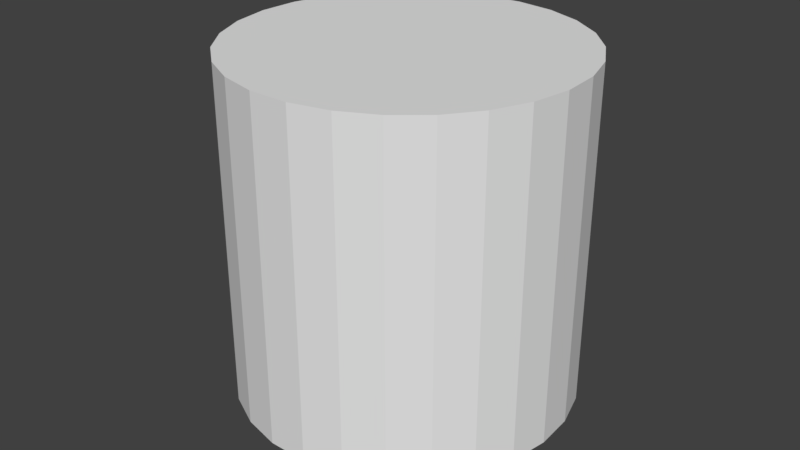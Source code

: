 # Source: fractured_celinder.blend  (saved by Blender 2.78.0; exported with 4.5.12 LTS)
import bpy
from mathutils import Matrix  # noqa: F401  (used for matrix-valued properties, if any)

bpy.ops.wm.read_factory_settings(use_empty=True)
scene = bpy.context.scene
scene.name = 'Scene'

# ---- collections
col_collection_1 = bpy.data.collections.new('Collection 1'); scene.collection.children.link(col_collection_1)
col_collection_2 = bpy.data.collections.new('Collection 2'); scene.collection.children.link(col_collection_2)
col_collection_2.hide_render = True
col_collection_2.hide_viewport = True

# ---- materials (node trees are filled in below, after node groups)
mat_cilinder_base_mat = bpy.data.materials.new('cilinder_base_mat')
mat_cilinder_base_mat.alpha_threshold = 0.0
mat_cilinder_base_mat.roughness = 0.5
mat_cilinder_fract_mat = bpy.data.materials.new('cilinder_fract_mat')
mat_cilinder_fract_mat.alpha_threshold = 0.0
mat_cilinder_fract_mat.roughness = 0.5

# ---- material node trees

# ---- world
world_world = bpy.data.worlds.new('World'); scene.world = world_world
world_world.color = (0.05088, 0.05088, 0.05088)
world_world.use_sun_shadow = False
world_world.sun_shadow_jitter_overblur = 0.0
world_world.cycles.sampling_method = 'MANUAL'

# ---- meshes
me_x = bpy.data.meshes.new('Цилиндр')
me_x.from_pydata([(0.0, 1.0, -1.0), (0.0, 1.0, 1.0), (0.2306, 0.973, -1.0), (0.2306, 0.973, 1.0), (0.4488, 0.8936, -1.0), (0.4488, 0.8936, 1.0), (0.6428, 0.766, -1.0), (0.6428, 0.766, 1.0), (0.8021, 0.5972, -1.0), (0.8021, 0.5972, 1.0), (0.9182, 0.3961, -1.0), (0.9182, 0.3961, 1.0), (0.9848, 0.1736, -1.0), (0.9848, 0.1736, 1.0), (0.9983, -0.05814, -1.0), (0.9983, -0.05814, 1.0), (0.958, -0.2868, -1.0), (0.958, -0.2868, 1.0), (0.866, -0.5, -1.0), (0.866, -0.5, 1.0), (0.7274, -0.6862, -1.0), (0.7274, -0.6862, 1.0), (0.5495, -0.8355, -1.0), (0.5495, -0.8355, 1.0), (0.342, -0.9397, -1.0), (0.342, -0.9397, 1.0), (0.1161, -0.9932, -1.0), (0.1161, -0.9932, 1.0), (-0.1161, -0.9932, -1.0), (-0.1161, -0.9932, 1.0), (-0.342, -0.9397, -1.0), (-0.342, -0.9397, 1.0), (-0.5495, -0.8355, -1.0), (-0.5495, -0.8355, 1.0), (-0.7274, -0.6862, -1.0), (-0.7274, -0.6862, 1.0), (-0.866, -0.5, -1.0), (-0.866, -0.5, 1.0), (-0.958, -0.2868, -1.0), (-0.958, -0.2868, 1.0), (-0.9983, -0.05815, -1.0), (-0.9983, -0.05815, 1.0), (-0.9848, 0.1736, -1.0), (-0.9848, 0.1736, 1.0), (-0.9182, 0.3961, -1.0), (-0.9182, 0.3961, 1.0), (-0.8021, 0.5972, -1.0), (-0.8021, 0.5972, 1.0), (-0.6428, 0.766, -1.0), (-0.6428, 0.766, 1.0), (-0.4488, 0.8936, -1.0), (-0.4488, 0.8936, 1.0), (-0.2306, 0.973, -1.0), (-0.2306, 0.973, 1.0)], [], [(0, 1, 3, 2), (2, 3, 5, 4), (4, 5, 7, 6), (6, 7, 9, 8), (8, 9, 11, 10), (10, 11, 13, 12), (12, 13, 15, 14), (14, 15, 17, 16), (16, 17, 19, 18), (18, 19, 21, 20), (20, 21, 23, 22), (22, 23, 25, 24), (24, 25, 27, 26), (26, 27, 29, 28), (28, 29, 31, 30), (30, 31, 33, 32), (32, 33, 35, 34), (34, 35, 37, 36), (36, 37, 39, 38), (38, 39, 41, 40), (40, 41, 43, 42), (42, 43, 45, 44), (44, 45, 47, 46), (46, 47, 49, 48), (48, 49, 51, 50), (3, 1, 53, 51, 49, 47, 45, 43, 41, 39, 37, 35, 33, 31, 29, 27, 25, 23, 21, 19, 17, 15, 13, 11, 9, 7, 5), (50, 51, 53, 52), (52, 53, 1, 0), (0, 2, 4, 6, 8, 10, 12, 14, 16, 18, 20, 22, 24, 26, 28, 30, 32, 34, 36, 38, 40, 42, 44, 46, 48, 50, 52)])
me_x.materials.append(mat_cilinder_base_mat)
me_x.materials.append(mat_cilinder_fract_mat)
me_x.use_remesh_preserve_volume = False
me_x.use_remesh_preserve_attributes = False
me_x.use_mirror_vertex_groups = False
me_x.update()
me_mesh_006 = bpy.data.meshes.new('Mesh.006')
me_mesh_006.from_pydata([(-0.2976, 1.086, -0.4143), (-0.07942, 1.007, -0.4143), (0.1146, 0.8795, -0.4143), (0.274, 0.7106, -0.4143), (0.3901, 0.5095, -0.4143), (0.4567, 0.2871, -0.4143), (0.4702, 0.0553, -0.4143), (0.4299, -0.1734, -0.4143), (0.3379, -0.3866, -0.4143), (0.1992, -0.5728, -0.4143), (0.02131, -0.722, -0.4143), (-0.1862, -0.8262, -0.4143), (-0.4122, -0.8798, -0.4143), (-0.6444, -0.8798, -0.4143), (-0.2096, -0.1532, 0.8219), (-0.8686, -0.5704, -0.4143), (-0.3544, 1.093, -0.4143), (-0.74, -0.8571, -0.4143), (0.4299, -0.1734, 0.5642), (0.3379, -0.3866, 0.6694), (-0.6444, -0.8798, -0.2896), (0.1992, -0.5728, 0.7853), (0.4702, 0.0553, 0.4755), (0.274, 0.7106, 0.35), (0.1146, 0.8795, 0.3626), (-0.2976, 1.086, -0.2773), (0.3901, 0.5095, 0.3654), (-0.1862, -0.8262, 0.4143), (-0.07942, 1.007, 0.2879), (-0.04127, 0.982, 0.3947), (-0.4122, -0.8798, 0.04936), (0.02131, -0.722, 0.7855), (0.06605, -0.6845, 0.8755), (0.4567, 0.2871, 0.408), (-0.3544, 1.093, -0.4143), (-0.8686, -0.5704, -0.4143), (-0.74, -0.8571, -0.4143), (0.4299, -0.1734, 0.5642), (0.3379, -0.3866, 0.6694), (-0.4122, -0.8798, 0.04936), (-0.6444, -0.8798, -0.2896), (0.4702, 0.0553, 0.4755), (0.1992, -0.5728, 0.7853), (0.274, 0.7106, 0.35), (0.1146, 0.8795, 0.3626), (-0.2976, 1.086, -0.2773), (0.3901, 0.5095, 0.3654), (-0.04127, 0.982, 0.3947), (0.02131, -0.722, 0.7855), (-0.1862, -0.8262, 0.4143), (-0.07942, 1.007, 0.2879), (0.06605, -0.6845, 0.8755), (0.4567, 0.2871, 0.408)], [], [(0, 45, 50, 1), (1, 50, 29, 44, 2), (2, 44, 43, 3), (3, 43, 46, 4), (4, 46, 52, 5), (5, 52, 41, 6), (6, 41, 37, 7), (7, 37, 38, 8), (8, 38, 42, 9), (9, 42, 32, 48, 10), (10, 48, 49, 11), (11, 49, 39, 12), (12, 39, 40, 13), (13, 40, 17), (36, 20, 30, 27, 31, 51, 14, 35), (47, 28, 25, 16, 35, 14), (17, 15, 34, 0, 1, 2, 3, 4, 5, 6, 7, 8, 9, 10, 11, 12, 13), (21, 19, 18, 22, 33, 26, 23, 24, 47, 14, 51), (34, 45, 0)])
me_mesh_006.polygons.foreach_set('material_index', [0, 0, 0, 0, 0, 0, 0, 0, 0, 0, 0, 0, 0, 0, 1, 1, 0, 1, 0])
_k = set([(15, 17), (15, 34), (16, 25), (16, 35), (17, 40), (18, 19), (18, 22), (19, 21), (20, 30), (20, 36), (21, 51), (22, 33), (23, 24), (23, 26), (24, 47), (25, 28), (26, 33), (27, 30), (27, 31), (28, 47), (29, 44), (29, 50), (31, 51), (32, 42), (32, 48), (34, 45), (35, 36), (37, 38), (37, 41), (38, 42), (39, 40), (39, 49), (41, 52), (43, 44), (43, 46), (45, 50), (46, 52), (48, 49)])
me_mesh_006.attributes.new('sharp_edge', 'BOOLEAN', 'EDGE').data.foreach_set('value', [ (min(e.vertices), max(e.vertices)) in _k for e in me_mesh_006.edges])
me_mesh_006.materials.append(mat_cilinder_base_mat)
me_mesh_006.materials.append(mat_cilinder_fract_mat)
me_mesh_006.use_remesh_preserve_volume = False
me_mesh_006.use_remesh_preserve_attributes = False
me_mesh_006.use_mirror_vertex_groups = False
me_mesh_006.update()
me_mesh_005 = bpy.data.meshes.new('Mesh.005')
me_mesh_005.from_pydata([(0.5058, 0.3535, -0.7896), (-0.4792, -0.4728, -0.7896), (-0.4126, -0.2504, -0.7896), (-0.2965, -0.04933, -0.7896), (-0.1371, 0.1196, -0.7896), (0.05689, 0.2471, -0.7896), (0.2751, 0.3266, -0.7896), (0.1588, -0.2283, 0.8172), (0.5596, 0.1587, 0.5416), (0.2751, 0.3266, 0.7197), (0.05689, 0.2471, 0.8648), (0.06852, 0.2514, 0.8571), (0.5058, 0.3535, 0.5686), (0.575, 0.3454, -0.7896), (-0.4858, -0.5851, -0.7896), (-0.4792, -0.4728, -0.1125), (-0.4888, -0.6377, -0.3979), (-0.4864, -0.5964, -0.7074), (-0.4126, -0.2504, 0.316), (0.7201, 0.3285, 0.318), (0.5423, 0.3493, 0.5451), (-0.1371, 0.1196, 0.9959), (-0.1878, 0.06585, 1.031), (-0.2965, -0.04933, 0.7488), (0.06852, 0.2514, 0.8571), (0.2751, 0.3266, 0.7197), (0.05689, 0.2471, 0.8648), (0.5058, 0.3535, 0.5686), (0.575, 0.3454, -0.7896), (-0.4858, -0.5851, -0.7896), (-0.4792, -0.4728, -0.1125), (-0.4888, -0.6377, -0.3979), (-0.4864, -0.5964, -0.7074), (-0.4126, -0.2504, 0.316), (0.5423, 0.3493, 0.5451), (0.7201, 0.3285, 0.318), (-0.1371, 0.1196, 0.9959), (-0.1878, 0.06585, 1.031), (-0.2965, -0.04933, 0.7488)], [], [(0, 27, 34, 35, 28), (1, 30, 33, 2), (2, 33, 38, 3), (3, 38, 22, 36, 4), (4, 36, 26, 5), (5, 26, 11, 25, 6), (6, 25, 27, 0), (0, 28, 29, 1, 2, 3, 4, 5, 6), (7, 16, 32), (14, 13, 19, 8, 7, 32), (19, 20, 8), (29, 17, 31, 30, 1), (20, 12, 9, 24, 8), (37, 23, 18, 15, 16, 7), (24, 10, 21, 37, 7, 8)])
me_mesh_005.polygons.foreach_set('material_index', [0, 0, 0, 0, 0, 0, 0, 0, 1, 1, 1, 0, 1, 1, 1])
_k = set([(9, 12), (9, 24), (10, 21), (10, 24), (11, 25), (11, 26), (12, 20), (13, 14), (13, 19), (14, 32), (15, 16), (15, 18), (16, 32), (17, 29), (17, 31), (18, 23), (19, 20), (21, 37), (22, 36), (22, 38), (23, 37), (25, 27), (26, 36), (27, 34), (28, 29), (28, 35), (30, 31), (30, 33), (33, 38), (34, 35)])
me_mesh_005.attributes.new('sharp_edge', 'BOOLEAN', 'EDGE').data.foreach_set('value', [ (min(e.vertices), max(e.vertices)) in _k for e in me_mesh_005.edges])
me_mesh_005.materials.append(mat_cilinder_base_mat)
me_mesh_005.materials.append(mat_cilinder_fract_mat)
me_mesh_005.use_remesh_preserve_volume = False
me_mesh_005.use_remesh_preserve_attributes = False
me_mesh_005.use_mirror_vertex_groups = False
me_mesh_005.update()
me_mesh_004 = bpy.data.meshes.new('Mesh.004')
me_mesh_004.from_pydata([(-0.05682, -0.5283, -1.094), (-0.1488, -0.3151, 0.9061), (-0.1891, -0.08643, 0.9061), (-0.1756, 0.1454, 0.9061), (-0.109, 0.3678, 0.9061), (0.007096, 0.5689, 0.9061), (0.838, -0.03298, 0.3444), (0.4618, 0.3881, 0.5141), (0.01408, 0.5763, 0.9061), (0.3982, -0.1403, 0.9061), (-0.1324, -0.3531, 0.9061), (0.07198, -0.5182, -1.094), (0.003468, -0.4648, -1.094), (-0.03297, -0.5603, -1.094), (-0.1285, -0.3622, -1.094), (-0.1756, 0.1454, -0.4115), (-0.1854, -0.02192, -0.7012), (-0.1891, -0.08643, -0.7908), (-0.1488, -0.3151, -1.052), (-0.109, 0.3678, 0.01715), (-0.1757, -0.1623, -0.8777), (-0.05682, -0.5283, -0.7574), (0.09757, 0.6648, 0.7582), (0.007096, 0.5689, 0.45), (0.1144, 0.6825, 0.7284), (0.01408, 0.5763, 0.9061), (0.3982, -0.1403, 0.9061), (-0.1324, -0.3531, 0.9061), (0.07198, -0.5182, -1.094), (0.003468, -0.4648, -1.094), (-0.1285, -0.3622, -1.094), (-0.03297, -0.5603, -1.094), (-0.1756, 0.1454, -0.4115), (-0.1854, -0.02192, -0.7012), (-0.1891, -0.08643, -0.7908), (-0.109, 0.3678, 0.01715), (-0.1757, -0.1623, -0.8777), (-0.1488, -0.3151, -1.052), (-0.05682, -0.5283, -0.7574), (0.09757, 0.6648, 0.7582), (0.007096, 0.5689, 0.45), (0.1144, 0.6825, 0.7284)], [], [(0, 38, 10, 1, 18, 30), (6, 39, 8, 26), (7, 33, 32, 35, 40, 41), (6, 7, 41, 39), (27, 21, 13, 11, 6, 26), (15, 16, 34, 2, 3), (30, 29, 28, 31, 0), (31, 38, 0), (36, 17, 33, 7, 6, 11, 12), (10, 9, 25, 5, 4, 3, 2, 1), (12, 14, 37, 36), (23, 19, 4, 5), (34, 20, 18, 1, 2), (19, 15, 3, 4), (25, 22, 24, 23, 5)])
me_mesh_004.polygons.foreach_set('material_index', [0, 1, 1, 1, 1, 0, 0, 0, 1, 0, 1, 0, 0, 0, 0])
_k = set([(8, 26), (8, 39), (9, 10), (9, 25), (10, 38), (11, 12), (11, 13), (12, 14), (13, 21), (14, 37), (15, 16), (15, 19), (16, 34), (17, 33), (17, 36), (18, 20), (18, 30), (19, 23), (20, 34), (21, 27), (22, 24), (22, 25), (23, 24), (26, 27), (28, 29), (28, 31), (29, 30), (31, 38), (32, 33), (32, 35), (35, 40), (36, 37), (39, 41), (40, 41)])
me_mesh_004.attributes.new('sharp_edge', 'BOOLEAN', 'EDGE').data.foreach_set('value', [ (min(e.vertices), max(e.vertices)) in _k for e in me_mesh_004.edges])
me_mesh_004.materials.append(mat_cilinder_base_mat)
me_mesh_004.materials.append(mat_cilinder_fract_mat)
me_mesh_004.use_remesh_preserve_volume = False
me_mesh_004.use_remesh_preserve_attributes = False
me_mesh_004.use_mirror_vertex_groups = False
me_mesh_004.update()
me_mesh_003 = bpy.data.meshes.new('Mesh.003')
me_mesh_003.from_pydata([(-0.1641, 0.753, 0.2032), (0.06653, 0.7261, 0.2032), (0.2848, 0.6467, 0.2032), (0.4788, 0.5191, 0.2032), (0.6381, 0.3502, 0.2032), (0.794, -0.5338, 0.2032), (0.7021, -0.747, 0.2032), (0.5634, -0.9332, 0.2032), (0.3855, -1.082, 0.2032), (0.178, -1.187, 0.2032), (-0.807, 0.5191, 0.2032), (-0.613, 0.6467, 0.2032), (-0.3948, 0.7261, 0.2032), (-0.1098, 0.5577, -0.4643), (0.0285, -0.3788, -0.4368), (-0.51, 0.1701, -0.1881), (-0.1329, -0.252, -0.3582), (-0.3948, 0.7261, -0.2853), (-0.9577, 0.3594, 0.2032), (-0.5728, -0.3588, 0.2032), (-0.5738, 0.6609, -0.1666), (-0.613, 0.6467, -0.1405), (0.7981, -0.5109, 0.2032), (0.7149, 0.2173, 0.2032), (0.03175, -1.221, 0.2032), (-0.1641, 0.753, -0.4362), (0.0209, -1.206, 0.2032), (0.794, -0.5338, 0.1975), (0.7021, -0.747, 0.09873), (0.5634, -0.9332, -0.03712), (0.6381, 0.3502, 0.1509), (0.4788, 0.5191, 0.03183), (0.06653, 0.7261, -0.2985), (-0.1164, 0.7475, -0.4518), (-0.1266, 0.7487, -0.4604), (-0.807, 0.5191, -0.009074), (0.178, -1.187, 0.01773), (0.2848, 0.6467, -0.1207), (0.3855, -1.082, -0.2027), (0.3788, -1.086, -0.2087), (0.3496, -1.1, -0.2347), (-0.8486, 0.4751, 0.01975), (-0.8578, 0.4653, 0.02638), (-0.8613, 0.4616, 0.03231), (-0.8791, 0.4427, 0.06405), (-0.5738, 0.6609, -0.1666), (-0.3948, 0.7261, -0.2853), (-0.9577, 0.3594, 0.2032), (-0.5728, -0.3588, 0.2032), (0.0209, -1.206, 0.2032), (-0.613, 0.6467, -0.1405), (0.7149, 0.2173, 0.2032), (0.7981, -0.5109, 0.2032), (0.03175, -1.221, 0.2032), (-0.1641, 0.753, -0.4362), (0.794, -0.5338, 0.1975), (0.7021, -0.747, 0.09873), (0.5634, -0.9332, -0.03712), (0.3855, -1.082, -0.2027), (0.4788, 0.5191, 0.03183), (0.6381, 0.3502, 0.1509), (-0.1164, 0.7475, -0.4518), (0.06653, 0.7261, -0.2985), (-0.1266, 0.7487, -0.4604), (-0.807, 0.5191, -0.009074), (0.178, -1.187, 0.01773), (0.2848, 0.6467, -0.1207), (0.3788, -1.086, -0.2087), (0.3496, -1.1, -0.2347), (-0.8486, 0.4751, 0.01975), (-0.8578, 0.4653, 0.02638), (-0.8613, 0.4616, 0.03231), (-0.8791, 0.4427, 0.06405)], [], [(1, 0, 12, 11, 10, 47, 48, 26, 53, 9, 8, 7, 6, 5, 52, 51, 4, 3, 2), (13, 45, 46, 25, 63), (13, 15, 69, 64, 50, 45), (15, 70, 69), (39, 68, 14, 13, 63, 33), (14, 16, 13), (16, 15, 13), (15, 16, 72, 71), (16, 19, 18, 72), (16, 49, 19), (56, 55, 5, 6), (65, 40, 67, 58, 8, 9), (58, 57, 7, 8), (21, 35, 10, 11), (55, 52, 5), (51, 60, 4), (17, 20, 21, 11, 12), (60, 59, 3, 4), (59, 66, 2, 3), (53, 65, 9), (36, 24, 49, 16, 14, 68), (71, 70, 15), (62, 61, 34, 54, 0, 1), (35, 41, 42, 43, 44, 47, 10), (57, 56, 6, 7), (66, 62, 1, 2), (54, 17, 12, 0), (28, 29, 38, 39, 33, 32, 37, 31, 30, 23, 22, 27)])
me_mesh_003.polygons.foreach_set('material_index', [0, 1, 1, 1, 1, 1, 1, 1, 1, 1, 0, 0, 0, 0, 0, 0, 0, 0, 0, 0, 1, 1, 0, 0, 0, 0, 0, 1])
_k = set([(17, 20), (17, 54), (18, 19), (18, 72), (19, 49), (20, 21), (21, 35), (22, 23), (22, 27), (23, 30), (24, 36), (24, 49), (25, 46), (25, 63), (26, 48), (26, 53), (27, 28), (28, 29), (29, 38), (30, 31), (31, 37), (32, 33), (32, 37), (33, 63), (34, 54), (34, 61), (35, 41), (36, 68), (38, 39), (39, 68), (40, 65), (40, 67), (41, 42), (42, 43), (43, 44), (44, 47), (45, 46), (45, 50), (47, 48), (50, 64), (51, 52), (51, 60), (52, 55), (53, 65), (55, 56), (56, 57), (57, 58), (58, 67), (59, 60), (59, 66), (61, 62), (62, 66), (64, 69), (69, 70), (70, 71), (71, 72)])
me_mesh_003.attributes.new('sharp_edge', 'BOOLEAN', 'EDGE').data.foreach_set('value', [ (min(e.vertices), max(e.vertices)) in _k for e in me_mesh_003.edges])
me_mesh_003.materials.append(mat_cilinder_base_mat)
me_mesh_003.materials.append(mat_cilinder_fract_mat)
me_mesh_003.use_remesh_preserve_volume = False
me_mesh_003.use_remesh_preserve_attributes = False
me_mesh_003.use_mirror_vertex_groups = False
me_mesh_003.update()
me_mesh_002 = bpy.data.meshes.new('Mesh.002')
me_mesh_002.from_pydata([(-0.6934, -0.5528, -0.5417), (-0.7337, -0.3241, -0.5417), (-0.08117, 0.1512, 1.065), (0.3189, 0.5376, 0.7889), (0.2952, -0.2705, 0.8944), (0.5822, -0.5318, 0.6948), (0.4572, -0.3975, 0.8162), (-0.07721, -0.9486, -0.5417), (-0.4702, -0.755, -0.5417), (-0.4629, -0.7586, -0.5417), (0.3375, 0.7256, -0.5417), (0.4366, 0.714, -0.5417), (-0.7269, -0.2069, -0.5417), (-0.6751, -0.5952, -0.5417), (-0.7294, -0.2497, -0.224), (-0.73, -0.2595, -0.1524), (-0.7337, -0.3241, -0.2421), (-0.6934, -0.5528, -0.5043), (0.4954, 0.7071, 0.5466), (0.4954, 0.7071, -0.3994), (0.4808, 0.7088, 0.5635), (0.7137, 0.6277, 0.3057), (0.7309, 0.6164, 0.2877), (0.7137, 0.6277, 0.1671), (0.7496, 0.6041, 0.268), (0.4366, 0.714, -0.5417), (-0.07721, -0.9486, -0.5417), (-0.4702, -0.755, -0.5417), (-0.4629, -0.7586, -0.5417), (0.3375, 0.7256, -0.5417), (-0.7269, -0.2069, -0.5417), (-0.6751, -0.5952, -0.5417), (-0.7294, -0.2497, -0.224), (-0.73, -0.2595, -0.1524), (-0.7337, -0.3241, -0.2421), (-0.6934, -0.5528, -0.5043), (0.4808, 0.7088, 0.5635), (0.4954, 0.7071, 0.5466), (0.4954, 0.7071, -0.3994), (0.7137, 0.6277, 0.3057), (0.7309, 0.6164, 0.2877), (0.7137, 0.6277, 0.1671), (0.7496, 0.6041, 0.268)], [], [(0, 35, 34, 1), (1, 34, 15, 32, 30), (6, 3, 2), (27, 4, 2, 33, 16, 17, 13), (6, 4, 27, 28), (28, 7, 5, 6), (5, 42, 40, 6), (4, 6, 2), (39, 22, 24, 41), (30, 29, 25, 26, 9, 8, 31, 0, 1), (40, 21, 37, 20, 3, 6), (38, 23, 42, 5, 7, 11), (31, 35, 0), (29, 36, 18, 19, 25), (20, 10, 12, 14, 33, 2, 3), (41, 19, 18, 39)])
me_mesh_002.polygons.foreach_set('material_index', [0, 0, 1, 1, 1, 1, 1, 1, 0, 0, 1, 1, 0, 0, 1, 0])
_k = set([(7, 11), (7, 28), (8, 9), (8, 31), (9, 26), (10, 12), (10, 20), (11, 38), (12, 14), (13, 17), (13, 27), (14, 33), (15, 32), (15, 34), (16, 17), (16, 33), (18, 36), (18, 39), (19, 25), (19, 41), (20, 37), (21, 37), (21, 40), (22, 24), (22, 39), (23, 38), (23, 42), (24, 41), (25, 26), (27, 28), (29, 30), (29, 36), (30, 32), (31, 35), (34, 35), (40, 42)])
me_mesh_002.attributes.new('sharp_edge', 'BOOLEAN', 'EDGE').data.foreach_set('value', [ (min(e.vertices), max(e.vertices)) in _k for e in me_mesh_002.edges])
me_mesh_002.materials.append(mat_cilinder_base_mat)
me_mesh_002.materials.append(mat_cilinder_fract_mat)
me_mesh_002.use_remesh_preserve_volume = False
me_mesh_002.use_remesh_preserve_attributes = False
me_mesh_002.use_mirror_vertex_groups = False
me_mesh_002.update()
me_mesh_001 = bpy.data.meshes.new('Mesh.001')
me_mesh_001.from_pydata([(0.2851, 0.2296, 0.6202), (0.3517, 0.007135, 0.6202), (0.3652, -0.2247, 0.6202), (-0.5778, 0.6385, -0.04797), (-0.4392, -0.2997, -0.02167), (-0.3145, -0.4327, -0.1413), (0.3306, -0.4208, 0.6202), (0.2493, 0.2916, 0.6202), (0.3249, -0.4533, -0.3991), (0.3249, -0.4533, 0.6121), (0.2602, -0.6033, -0.3252), (0.2329, -0.6665, -0.294), (0.2329, -0.6665, 0.5134), (0.09423, -0.8528, -0.1778), (0.09423, -0.8528, 0.3776), (0.08633, -0.8594, 0.3703), (0.3652, -0.2247, -0.4877), (0.1694, -0.7519, 0.4513), (0.169, 0.4306, -0.6136), (0.169, 0.4306, 0.5655), (0.009632, 0.5995, -0.6013), (0.009632, 0.5995, 0.4467), (-0.4026, 0.8065, -0.2882), (-0.3199, 0.7764, -0.3801), (-0.4026, 0.8065, 0.1164), (-0.228, 0.743, 0.2589), (-0.417, 0.8082, -0.2715), (-0.5949, 0.829, -0.04492), (0.2851, 0.2296, -0.5979), (-0.0591, 0.6447, -0.5873), (-0.1656, 0.7148, -0.5497), (-0.1469, 0.7024, -0.5692), (-0.1844, 0.7271, -0.53), (-0.1844, 0.7271, 0.2944), (-0.08366, -1.002, 0.2116), (-0.03819, -0.9639, -0.08773), (-0.08366, -1.002, 0.07249), (-0.1187, -1.02, 0.1801), (0.3517, 0.007135, -0.5552), (0.2493, 0.2916, 0.6202), (0.3306, -0.4208, 0.6202), (0.3249, -0.4533, -0.3991), (0.2602, -0.6033, -0.3252), (0.2329, -0.6665, -0.294), (0.3249, -0.4533, 0.6121), (0.2329, -0.6665, 0.5134), (0.09423, -0.8528, 0.3776), (0.08633, -0.8594, 0.3703), (-0.03819, -0.9639, -0.08773), (0.09423, -0.8528, -0.1778), (0.3652, -0.2247, -0.4877), (0.1694, -0.7519, 0.4513), (0.009632, 0.5995, -0.6013), (0.169, 0.4306, -0.6136), (0.009632, 0.5995, 0.4467), (0.169, 0.4306, 0.5655), (-0.4026, 0.8065, -0.2882), (-0.3199, 0.7764, -0.3801), (-0.4026, 0.8065, 0.1164), (-0.228, 0.743, 0.2589), (-0.417, 0.8082, -0.2715), (-0.5949, 0.829, -0.04492), (0.2851, 0.2296, -0.5979), (-0.0591, 0.6447, -0.5873), (-0.1469, 0.7024, -0.5692), (-0.1656, 0.7148, -0.5497), (-0.1844, 0.7271, -0.53), (-0.1844, 0.7271, 0.2944), (-0.08366, -1.002, 0.2116), (-0.08366, -1.002, 0.07249), (-0.1187, -1.02, 0.1801), (0.3517, 0.007135, -0.5552)], [], [(4, 3, 57, 66, 65), (3, 4, 47, 46, 51, 45, 44, 6, 39, 55, 54, 67, 59), (3, 61, 60), (3, 59, 58, 61), (10, 43, 49, 48, 5, 64, 29), (4, 70, 68, 47), (5, 4, 65, 64), (50, 71, 1, 2), (71, 28, 0, 1), (52, 63, 31, 30, 32, 33, 21), (41, 50, 2, 40, 9), (53, 52, 21, 19), (11, 42, 41, 9, 12), (69, 35, 13, 14, 15, 34), (7, 40, 2, 1, 0), (13, 11, 12, 17, 14), (34, 37, 69), (60, 56, 57, 3), (29, 20, 18, 62, 38, 16, 8, 10), (22, 26, 27, 24), (32, 23, 22, 24, 25, 33), (28, 53, 19, 7, 0), (5, 48, 36, 70, 4)])
me_mesh_001.polygons.foreach_set('material_index', [1, 1, 1, 1, 1, 1, 1, 0, 0, 0, 0, 0, 0, 0, 0, 0, 0, 1, 1, 0, 0, 0, 1])
_k = set([(6, 39), (6, 44), (7, 19), (7, 40), (8, 10), (8, 16), (9, 12), (9, 40), (10, 43), (11, 13), (11, 42), (12, 17), (13, 35), (14, 15), (14, 17), (15, 34), (16, 38), (18, 20), (18, 62), (19, 21), (20, 29), (21, 33), (22, 23), (22, 26), (23, 32), (24, 25), (24, 27), (25, 33), (26, 27), (28, 53), (28, 71), (29, 64), (30, 31), (30, 32), (31, 63), (34, 37), (35, 69), (36, 48), (36, 70), (37, 69), (38, 62), (39, 55), (41, 42), (41, 50), (43, 49), (44, 45), (45, 51), (46, 47), (46, 51), (47, 68), (48, 49), (50, 71), (52, 53), (52, 63), (54, 55), (54, 67), (56, 57), (56, 60), (57, 66), (58, 59), (58, 61), (59, 67), (60, 61), (64, 65), (65, 66), (68, 70)])
me_mesh_001.attributes.new('sharp_edge', 'BOOLEAN', 'EDGE').data.foreach_set('value', [ (min(e.vertices), max(e.vertices)) in _k for e in me_mesh_001.edges])
me_mesh_001.materials.append(mat_cilinder_base_mat)
me_mesh_001.materials.append(mat_cilinder_fract_mat)
me_mesh_001.use_remesh_preserve_volume = False
me_mesh_001.use_remesh_preserve_attributes = False
me_mesh_001.use_mirror_vertex_groups = False
me_mesh_001.update()
me_mesh = bpy.data.meshes.new('Mesh')
me_mesh.from_pydata([(0.3155, -0.3128, 0.9429), (0.08331, -0.3128, 0.9429), (-0.1427, -0.2592, -1.057), (-0.1427, -0.2592, 0.9429), (-0.3502, -0.155, -1.057), (-0.3502, -0.155, 0.9429), (-0.5281, -0.005786, -1.057), (-0.5281, -0.005786, 0.9429), (-0.6668, 0.1805, 0.9429), (0.2297, 0.6735, 0.3805), (0.5168, 0.4129, 0.1805), (0.3917, 0.5462, 0.3008), (-0.2646, 0.5452, 0.9429), (-0.2116, 0.5665, 0.9429), (0.3934, -0.2943, 0.9429), (-0.7416, 0.354, 0.9429), (-0.5359, 0.1887, -1.057), (-0.5205, 0.1812, -1.057), (-0.1427, -0.005178, -1.057), (-0.05633, -0.1963, -1.057), (-0.6416, 0.1467, -1.057), (-0.01439, -0.2896, -1.057), (0.08331, -0.3128, -0.9295), (0.5415, -0.2592, 0.7548), (0.5415, -0.2592, -0.2247), (0.3155, -0.3128, -0.5901), (0.749, -0.155, 0.389), (0.7925, -0.1186, 0.2344), (0.749, -0.155, 0.147), (0.6971, -0.1811, 0.5256), (0.7257, -0.1667, 0.4614), (0.7121, -0.1736, 0.5032), (-0.6668, 0.1805, -0.7058), (-0.6571, 0.1674, -0.8425), (-0.6761, 0.2021, -0.5006), (-0.2116, 0.5665, 0.9429), (0.3934, -0.2943, 0.9429), (-0.2646, 0.5452, 0.9429), (-0.7416, 0.354, 0.9429), (-0.5359, 0.1887, -1.057), (-0.5205, 0.1812, -1.057), (-0.6416, 0.1467, -1.057), (-0.1427, -0.005178, -1.057), (-0.05633, -0.1963, -1.057), (-0.01439, -0.2896, -1.057), (0.3155, -0.3128, -0.5901), (0.08331, -0.3128, -0.9295), (0.5415, -0.2592, 0.7548), (0.749, -0.155, 0.147), (0.5415, -0.2592, -0.2247), (0.749, -0.155, 0.389), (0.7925, -0.1186, 0.2344), (0.6971, -0.1811, 0.5256), (0.7257, -0.1667, 0.4614), (0.7121, -0.1736, 0.5032), (-0.6668, 0.1805, -0.7058), (-0.6571, 0.1674, -0.8425), (-0.6761, 0.2021, -0.5006)], [], [(2, 3, 5, 4), (4, 5, 7, 6), (6, 7, 8, 55, 33, 41), (9, 11, 10), (10, 53, 50, 51), (10, 11, 54, 53), (11, 9, 52, 54), (36, 47, 52, 9, 35), (41, 16, 17, 18, 43, 44, 2, 4, 6), (48, 27, 26), (14, 13, 37, 38, 8, 7, 5, 3, 1, 0), (19, 42, 10), (44, 46, 1, 3, 2), (49, 48, 26, 30, 31, 29, 23), (39, 20, 56, 9), (57, 15, 12), (38, 34, 55, 8), (40, 39, 9, 10), (56, 32, 57, 12, 35, 9), (45, 49, 23, 14, 0), (46, 45, 0, 1), (42, 40, 10), (24, 25, 22, 21, 19, 10, 51, 28)])
me_mesh.polygons.foreach_set('material_index', [0, 0, 0, 1, 1, 1, 1, 1, 0, 0, 0, 1, 0, 0, 1, 1, 0, 1, 1, 0, 0, 1, 1])
_k = set([(12, 15), (12, 35), (13, 14), (13, 37), (14, 23), (15, 57), (16, 17), (16, 41), (17, 18), (18, 43), (19, 21), (19, 42), (20, 39), (20, 56), (21, 22), (22, 25), (23, 29), (24, 25), (24, 28), (26, 27), (26, 30), (27, 48), (28, 51), (29, 31), (30, 31), (32, 56), (32, 57), (33, 41), (33, 55), (34, 38), (34, 55), (35, 36), (36, 47), (37, 38), (39, 40), (40, 42), (43, 44), (44, 46), (45, 46), (45, 49), (47, 52), (48, 49), (50, 51), (50, 53), (52, 54), (53, 54)])
me_mesh.attributes.new('sharp_edge', 'BOOLEAN', 'EDGE').data.foreach_set('value', [ (min(e.vertices), max(e.vertices)) in _k for e in me_mesh.edges])
me_mesh.materials.append(mat_cilinder_base_mat)
me_mesh.materials.append(mat_cilinder_fract_mat)
me_mesh.use_remesh_preserve_volume = False
me_mesh.use_remesh_preserve_attributes = False
me_mesh.use_mirror_vertex_groups = False
me_mesh.update()

# ---- objects
ob_x = bpy.data.objects.new('Цилиндр', me_x)
ob_cell_007 = bpy.data.objects.new('Цилиндр_cell.007', me_mesh_006)
ob_cell_006 = bpy.data.objects.new('Цилиндр_cell.006', me_mesh_005)
ob_cell_004 = bpy.data.objects.new('Цилиндр_cell.004', me_mesh_004)
ob_cell_003 = bpy.data.objects.new('Цилиндр_cell.003', me_mesh_003)
ob_cell_002 = bpy.data.objects.new('Цилиндр_cell.002', me_mesh_002)
ob_cell_001 = bpy.data.objects.new('Цилиндр_cell.001', me_mesh_001)
ob_cell = bpy.data.objects.new('Цилиндр_cell', me_mesh)

# ---- transforms, parenting, visibility, modifiers, constraints
ob_x.location = (0.0, 0.0, 0.0)
ob_x.scale = (1.0, 1.0, 1.0)
ob_x.lineart.crease_threshold = 0.0
ob_cell_007.location = (0.5283, -0.1134, -0.5857)
ob_cell_007.lineart.crease_threshold = 0.0
ob_cell_006.location = (-0.5058, 0.6465, -0.2104)
ob_cell_006.lineart.crease_threshold = 0.0
ob_cell_004.location = (-0.8094, 0.02828, 0.09393)
ob_cell_004.lineart.crease_threshold = 0.0
ob_cell_003.location = (0.1641, 0.247, 0.7968)
ob_cell_003.lineart.crease_threshold = 0.0
ob_cell_002.location = (-0.2648, 0.2659, -0.4583)
ob_cell_002.lineart.crease_threshold = 0.0
ob_cell_001.location = (0.6333, 0.1665, 0.3798)
ob_cell_001.lineart.crease_threshold = 0.0
ob_cell.location = (-0.1994, -0.6805, 0.05705)
ob_cell.lineart.crease_threshold = 0.0

# ---- collection membership
col_collection_1.objects.link(ob_x)
col_collection_2.objects.link(ob_cell_007)
col_collection_2.objects.link(ob_cell_006)
col_collection_2.objects.link(ob_cell_004)
col_collection_2.objects.link(ob_cell_003)
col_collection_2.objects.link(ob_cell_002)
col_collection_2.objects.link(ob_cell_001)
col_collection_2.objects.link(ob_cell)

# ---- scene / render settings (as saved in the file)
scene.frame_start = 1; scene.frame_end = 250; scene.frame_set(1)
scene.render.engine = 'CYCLES'
scene.render.resolution_percentage = 50
scene.render.dither_intensity = 0.0
scene.cycles.use_denoising = False
scene.cycles.samples = 128
scene.cycles.sampling_pattern = 'TABULATED_SOBOL'
scene.cycles.light_sampling_threshold = 0.0
scene.cycles.use_adaptive_sampling = False
scene.cycles.use_light_tree = False
scene.cycles.blur_glossy = 0.0
scene.cycles.sample_clamp_indirect = 0.0
scene.view_settings.view_transform = 'Standard'
bpy.context.view_layer.update()

# ---- added for rendering (the .blend has no active camera and no usable light): camera, sun
cam_auto = bpy.data.cameras.new('AutoCamera')
cam_auto.lens = 50.0
cam_auto.sensor_width = 36.0
cam_auto.clip_end = 1000.0
ob_auto_camera = bpy.data.objects.new('AutoCamera', cam_auto)
scene.collection.objects.link(ob_auto_camera)
ob_auto_camera.location = (3.46252, -4.21911, 2.75551)
ob_auto_camera.rotation_euler = (1.09748, -7.21219e-08, 0.694738)
scene.camera = ob_auto_camera
light_auto_sun = bpy.data.lights.new('AutoSun', 'SUN')
light_auto_sun.energy = 3.0
light_auto_sun.angle = 0.0523599
ob_auto_sun = bpy.data.objects.new('AutoSun', light_auto_sun)
scene.collection.objects.link(ob_auto_sun)
ob_auto_sun.rotation_euler = (0.872665, 0.174533, 0.523599)
bpy.context.view_layer.update()
